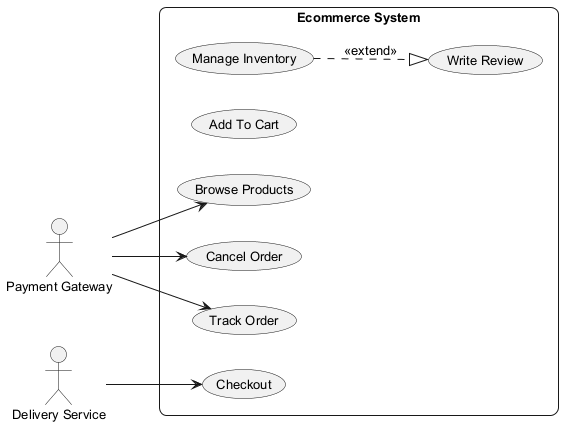

The diagram above was rendered by PlantUML. Its source (embedded in the PNG):
@startuml
skinparam backgroundColor #FFFFFF
skinparam roundCorner 15
skinparam defaultFontSize 13
left to right direction
actor "Payment Gateway" as PG
actor "Delivery Service" as DS
rectangle "Ecommerce System" {
  usecase "Manage Inventory" as UC_ManageInventory
  usecase "Add To Cart" as UC_AddToCart
  usecase "Browse Products" as UC_BrowseProducts
  usecase "Cancel Order" as UC_CancelOrder
  usecase "Track Order" as UC_TrackOrder
  usecase "Write Review" as UC_WriteReview
  usecase "Checkout" as UC_Checkout
}
PG --> UC_TrackOrder
PG --> UC_BrowseProducts
PG --> UC_CancelOrder
DS --> UC_Checkout
UC_ManageInventory ..|> UC_WriteReview : <<extend>>
@enduml